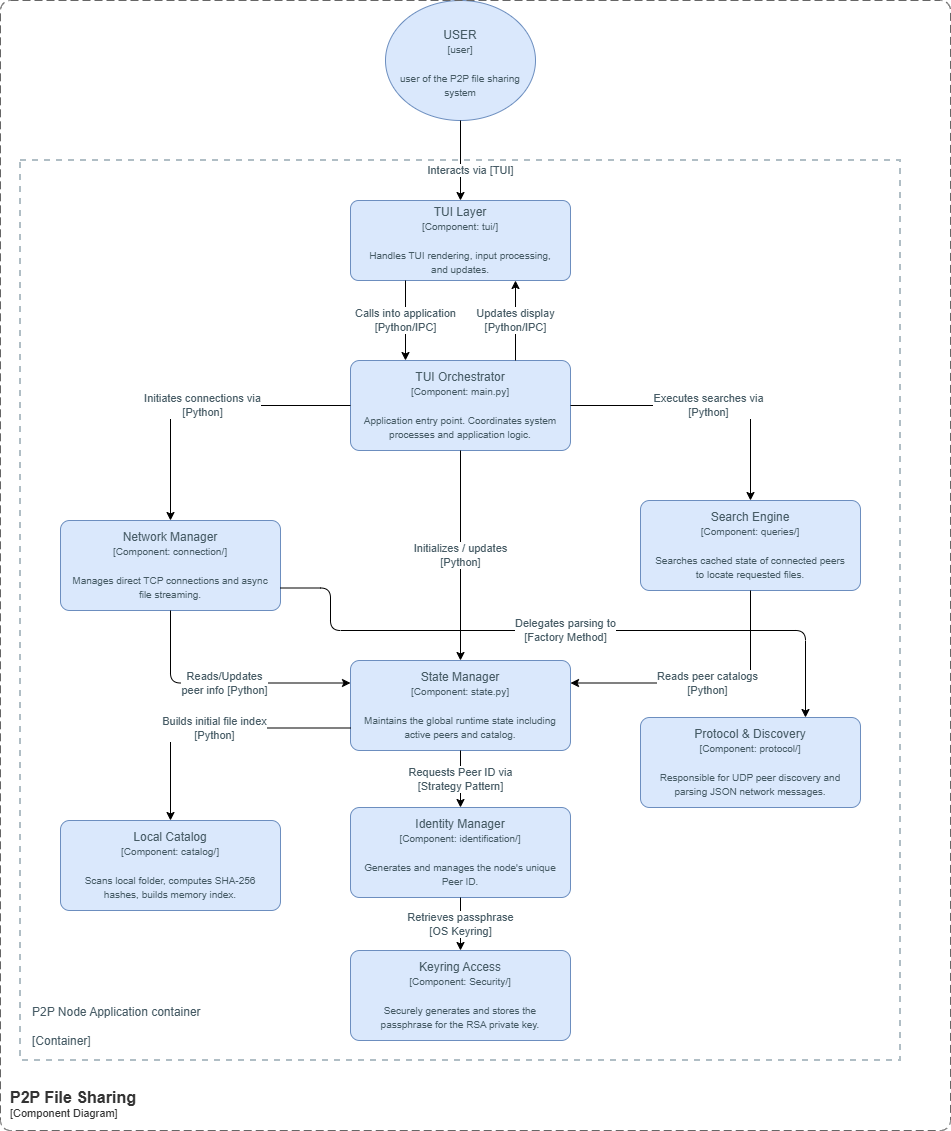

The diagram above was exported from draw.io. Its source (the exported page's mxGraphModel, read from the mxfile embedded in the PNG):
<mxGraphModel dx="1153" dy="1243" grid="1" gridSize="10" guides="1" tooltips="1" connect="1" arrows="1" fold="1" page="1" pageScale="1" pageWidth="1169" pageHeight="827" math="0" shadow="0">
  <root>
    <mxCell id="0" />
    <mxCell id="1" parent="0" />
    <mxCell id="main_container" parent="1" style="rounded=0;whiteSpace=wrap;html=1;dashed=1;fillColor=none;strokeColor=#b0bec5;verticalAlign=bottom;fontSize=12;fontColor=#455a64;strokeWidth=2;arcSize=0;align=left;spacingBottom=10;spacingLeft=10;" value="P2P Node Application container&lt;br&gt;&lt;br&gt;[Container]" vertex="1">
      <mxGeometry height="900" width="880" x="20" y="180" as="geometry" />
    </mxCell>
    <mxCell id="user_node" parent="1" style="ellipse;whiteSpace=wrap;html=1;fillColor=#dae8fc;strokeColor=#6c8ebf;fontColor=#455a64;fontSize=12;spacingTop=5;spacing=2;" value="USER&lt;br&gt;&lt;font size=&quot;1&quot;&gt;[user]&lt;br&gt;&lt;br&gt;user of the P2P file sharing&lt;br&gt;system&lt;/font&gt;" vertex="1">
      <mxGeometry height="120" width="150" x="385" y="20" as="geometry" />
    </mxCell>
    <mxCell id="tui_layer_node" parent="1" style="rounded=1;whiteSpace=wrap;html=1;fillColor=#dae8fc;strokeColor=#6c8ebf;arcSize=10;fontColor=#455a64;spacingLeft=10;spacingRight=10;spacingTop=5;spacingBottom=5;" value="TUI Layer&lt;br&gt;&lt;font size=&quot;1&quot;&gt;[Component: tui/]&lt;br&gt;&lt;br&gt;Handles TUI rendering, input processing, and updates.&lt;/font&gt;" vertex="1">
      <mxGeometry height="80" width="220" x="350" y="220" as="geometry" />
    </mxCell>
    <mxCell id="tui_orchestrator_node" parent="1" style="rounded=1;whiteSpace=wrap;html=1;fillColor=#dae8fc;strokeColor=#6c8ebf;arcSize=10;fontColor=#455a64;spacingLeft=10;spacingRight=10;spacingTop=5;spacingBottom=5;" value="TUI Orchestrator&lt;br&gt;&lt;font size=&quot;1&quot;&gt;[Component: main.py]&lt;br&gt;&lt;br&gt;Application entry point. Coordinates system processes and application logic.&lt;/font&gt;" vertex="1">
      <mxGeometry height="90" width="220" x="350" y="380" as="geometry" />
    </mxCell>
    <mxCell id="network_manager_node" parent="1" style="rounded=1;whiteSpace=wrap;html=1;fillColor=#dae8fc;strokeColor=#6c8ebf;arcSize=10;fontColor=#455a64;spacingLeft=10;spacingRight=10;spacingTop=5;spacingBottom=5;" value="Network Manager&lt;br&gt;&lt;font size=&quot;1&quot;&gt;[Component: connection/]&lt;br&gt;&lt;br&gt;Manages direct TCP connections and async file streaming.&lt;/font&gt;" vertex="1">
      <mxGeometry height="90" width="220" x="60" y="540" as="geometry" />
    </mxCell>
    <mxCell id="state_manager_node" parent="1" style="rounded=1;whiteSpace=wrap;html=1;fillColor=#dae8fc;strokeColor=#6c8ebf;arcSize=10;fontColor=#455a64;spacingLeft=10;spacingRight=10;spacingTop=5;spacingBottom=5;" value="State Manager&lt;br&gt;&lt;font size=&quot;1&quot;&gt;[Component: state.py]&lt;br&gt;&lt;br&gt;Maintains the global runtime state including active peers and catalog.&lt;/font&gt;" vertex="1">
      <mxGeometry height="90" width="220" x="350" y="680" as="geometry" />
    </mxCell>
    <mxCell id="search_engine_node" parent="1" style="rounded=1;whiteSpace=wrap;html=1;fillColor=#dae8fc;strokeColor=#6c8ebf;arcSize=10;fontColor=#455a64;spacingLeft=10;spacingRight=10;spacingTop=5;spacingBottom=5;" value="Search Engine&lt;br&gt;&lt;font size=&quot;1&quot;&gt;[Component: queries/]&lt;br&gt;&lt;br&gt;Searches cached state of connected peers to locate requested files.&lt;/font&gt;" vertex="1">
      <mxGeometry height="90" width="220" x="640" y="520" as="geometry" />
    </mxCell>
    <mxCell id="local_catalog_node" parent="1" style="rounded=1;whiteSpace=wrap;html=1;fillColor=#dae8fc;strokeColor=#6c8ebf;arcSize=10;fontColor=#455a64;spacingLeft=10;spacingRight=10;spacingTop=5;spacingBottom=5;" value="Local Catalog&lt;br&gt;&lt;font size=&quot;1&quot;&gt;[Component: catalog/]&lt;br&gt;&lt;br&gt;Scans local folder, computes SHA-256 hashes, builds memory index.&lt;/font&gt;" vertex="1">
      <mxGeometry height="90" width="220" x="60" y="840" as="geometry" />
    </mxCell>
    <mxCell id="identity_manager_node" parent="1" style="rounded=1;whiteSpace=wrap;html=1;fillColor=#dae8fc;strokeColor=#6c8ebf;arcSize=10;fontColor=#455a64;spacingLeft=10;spacingRight=10;spacingTop=5;spacingBottom=5;" value="Identity Manager&lt;br&gt;&lt;font size=&quot;1&quot;&gt;[Component: identification/]&lt;br&gt;&lt;br&gt;Generates and manages the node's unique Peer ID.&lt;/font&gt;" vertex="1">
      <mxGeometry height="90" width="220" x="350" y="827" as="geometry" />
    </mxCell>
    <mxCell id="protocol_node" parent="1" style="rounded=1;whiteSpace=wrap;html=1;fillColor=#dae8fc;strokeColor=#6c8ebf;arcSize=10;fontColor=#455a64;spacingLeft=10;spacingRight=10;spacingTop=5;spacingBottom=5;" value="Protocol &amp; Discovery&lt;br&gt;&lt;font size=&quot;1&quot;&gt;[Component: protocol/]&lt;br&gt;&lt;br&gt;Responsible for UDP peer discovery and parsing JSON network messages.&lt;/font&gt;" vertex="1">
      <mxGeometry height="90" width="220" x="640" y="737" as="geometry" />
    </mxCell>
    <mxCell id="keyring_access_node" parent="1" style="rounded=1;whiteSpace=wrap;html=1;fillColor=#dae8fc;strokeColor=#6c8ebf;arcSize=10;fontColor=#455a64;spacingLeft=10;spacingRight=10;spacingTop=5;spacingBottom=5;" value="Keyring Access&lt;br&gt;&lt;font size=&quot;1&quot;&gt;[Component: Security/]&lt;br&gt;&lt;br&gt;Securely generates and stores the passphrase for the RSA private key.&lt;/font&gt;" vertex="1">
      <mxGeometry height="90" width="220" x="350" y="970" as="geometry" />
    </mxCell>
    <mxCell id="user_interacts_tui" edge="1" parent="1" source="user_node" style="edgeStyle=orthogonalEdgeStyle;rounded=1;html=1;exitX=0.5;exitY=1;entryX=0.5;entryY=0;fontColor=#455a64;fontSize=11;labelBackgroundColor=#ffffff;" target="tui_layer_node" value="Interacts via [TUI]">
      <mxGeometry relative="1" x="0.25" y="10" as="geometry">
        <mxPoint as="offset" />
      </mxGeometry>
    </mxCell>
    <mxCell id="tui_calls_orch" edge="1" parent="1" source="tui_layer_node" style="edgeStyle=orthogonalEdgeStyle;rounded=1;html=1;exitX=0.25;exitY=1;entryX=0.25;entryY=0;fontColor=#455a64;fontSize=11;labelBackgroundColor=#ffffff;" target="tui_orchestrator_node" value="Calls into application&lt;br&gt;[Python/IPC]">
      <mxGeometry relative="1" as="geometry" />
    </mxCell>
    <mxCell id="orch_updates_tui" edge="1" parent="1" source="tui_orchestrator_node" style="edgeStyle=orthogonalEdgeStyle;rounded=1;html=1;exitX=0.75;exitY=0;entryX=0.75;entryY=1;fontColor=#455a64;fontSize=11;labelBackgroundColor=#ffffff;" target="tui_layer_node" value="Updates display&lt;br&gt;[Python/IPC]">
      <mxGeometry relative="1" as="geometry" />
    </mxCell>
    <mxCell id="orch_init_conn" edge="1" parent="1" source="tui_orchestrator_node" style="edgeStyle=orthogonalEdgeStyle;rounded=1;html=1;exitX=0;exitY=0.5;entryX=0.5;entryY=0;fontColor=#455a64;fontSize=11;labelBackgroundColor=#ffffff;" target="network_manager_node" value="Initiates connections via&lt;br&gt;[Python]">
      <mxGeometry relative="1" as="geometry" />
    </mxCell>
    <mxCell id="orch_exec_searches" edge="1" parent="1" source="tui_orchestrator_node" style="edgeStyle=orthogonalEdgeStyle;rounded=1;html=1;exitX=1;exitY=0.5;entryX=0.5;entryY=0;fontColor=#455a64;fontSize=11;labelBackgroundColor=#ffffff;" target="search_engine_node" value="Executes searches via&lt;br&gt;[Python]">
      <mxGeometry relative="1" as="geometry" />
    </mxCell>
    <mxCell id="orch_init_updates" edge="1" parent="1" source="tui_orchestrator_node" style="edgeStyle=orthogonalEdgeStyle;rounded=1;html=1;exitX=0.5;exitY=1;entryX=0.5;entryY=0;fontColor=#455a64;fontSize=11;labelBackgroundColor=#ffffff;" target="state_manager_node" value="Initializes / updates&lt;br&gt;[Python]">
      <mxGeometry relative="1" as="geometry" />
    </mxCell>
    <mxCell id="nm_reads_state" edge="1" parent="1" source="network_manager_node" style="edgeStyle=orthogonalEdgeStyle;rounded=1;html=1;exitX=0.5;exitY=1;entryX=0;entryY=0.25;fontColor=#455a64;fontSize=11;labelBackgroundColor=#ffffff;" target="state_manager_node" value="Reads/Updates&lt;br&gt;peer info [Python]">
      <mxGeometry relative="1" as="geometry" />
    </mxCell>
    <mxCell id="se_reads_catalogs" edge="1" parent="1" source="search_engine_node" style="edgeStyle=orthogonalEdgeStyle;rounded=1;html=1;exitX=0.5;exitY=1;entryX=1;entryY=0.25;fontColor=#455a64;fontSize=11;labelBackgroundColor=#ffffff;" target="state_manager_node" value="Reads peer catalogs&lt;br&gt;[Python]">
      <mxGeometry relative="1" as="geometry" />
    </mxCell>
    <mxCell id="se_delegates" edge="1" parent="1" source="network_manager_node" style="edgeStyle=orthogonalEdgeStyle;rounded=1;html=1;exitX=1;exitY=0.75;entryX=0.75;entryY=0;fontColor=#455a64;fontSize=11;labelBackgroundColor=#ffffff;exitDx=0;exitDy=0;" target="protocol_node" value="Delegates parsing to&lt;br&gt;[Factory Method]">
      <mxGeometry relative="1" as="geometry">
        <Array as="points">
          <mxPoint x="330" y="608" />
          <mxPoint x="330" y="650" />
          <mxPoint x="805" y="650" />
        </Array>
      </mxGeometry>
    </mxCell>
    <mxCell id="sm_builds_index" edge="1" parent="1" source="state_manager_node" style="edgeStyle=orthogonalEdgeStyle;rounded=1;html=1;exitX=0;exitY=0.75;entryX=0.5;entryY=0;fontColor=#455a64;fontSize=11;labelBackgroundColor=#ffffff;" target="local_catalog_node" value="Builds initial file index&lt;br&gt;[Python]">
      <mxGeometry relative="1" as="geometry" />
    </mxCell>
    <mxCell id="sm_requests_id" edge="1" parent="1" source="state_manager_node" style="edgeStyle=orthogonalEdgeStyle;rounded=1;html=1;exitX=0.5;exitY=1;entryX=0.5;entryY=0;fontColor=#455a64;fontSize=11;labelBackgroundColor=#ffffff;" target="identity_manager_node" value="Requests Peer ID via&lt;br&gt;[Strategy Pattern]">
      <mxGeometry relative="1" as="geometry" />
    </mxCell>
    <mxCell id="im_retrieves_pass" edge="1" parent="1" source="identity_manager_node" style="edgeStyle=orthogonalEdgeStyle;rounded=1;html=1;exitX=0.5;exitY=1;entryX=0.5;entryY=0;fontColor=#455a64;fontSize=11;labelBackgroundColor=#ffffff;" target="keyring_access_node" value="Retrieves passphrase&lt;br&gt;[OS Keyring]">
      <mxGeometry relative="1" as="geometry" />
    </mxCell>
    <object placeholders="1" c4Name="P2P File Sharing" c4Type="SystemScopeBoundary" c4Application="Component Diagram" label="&lt;font style=&quot;font-size: 16px&quot;&gt;&lt;b&gt;&lt;div style=&quot;text-align: left&quot;&gt;%c4Name%&lt;/div&gt;&lt;/b&gt;&lt;/font&gt;&lt;div style=&quot;text-align: left&quot;&gt;[%c4Application%]&lt;/div&gt;" id="DuPxeeSRk1mTOA56TTZV-1">
      <mxCell parent="1" style="rounded=1;fontSize=11;whiteSpace=wrap;html=1;dashed=1;arcSize=20;fillColor=none;strokeColor=#666666;fontColor=#333333;labelBackgroundColor=none;align=left;verticalAlign=bottom;labelBorderColor=none;spacingTop=0;spacing=10;dashPattern=8 4;metaEdit=1;rotatable=0;perimeter=rectanglePerimeter;noLabel=0;labelPadding=0;allowArrows=0;connectable=0;expand=0;recursiveResize=0;editable=1;pointerEvents=0;absoluteArcSize=1;points=[[0.25,0,0],[0.5,0,0],[0.75,0,0],[1,0.25,0],[1,0.5,0],[1,0.75,0],[0.75,1,0],[0.5,1,0],[0.25,1,0],[0,0.75,0],[0,0.5,0],[0,0.25,0]];" vertex="1">
        <mxGeometry height="1130" width="950" y="20" as="geometry" />
      </mxCell>
    </object>
  </root>
</mxGraphModel>